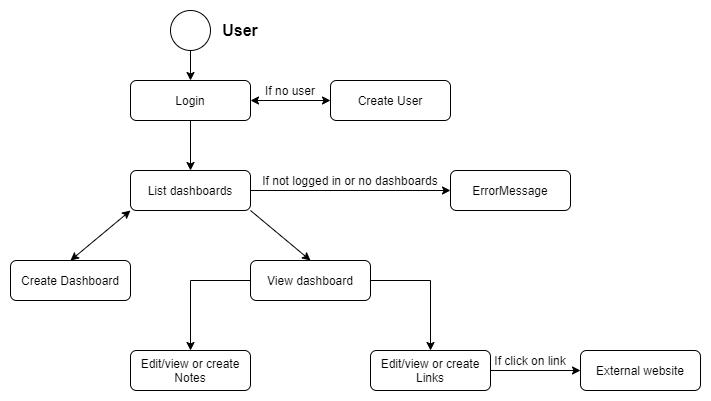

The diagram above was exported from draw.io. Its source (the exported page's mxGraphModel, read from the mxfile embedded in the PNG):
<mxGraphModel dx="1422" dy="732" grid="1" gridSize="10" guides="1" tooltips="1" connect="1" arrows="1" fold="1" page="1" pageScale="1" pageWidth="827" pageHeight="1169" math="0" shadow="0">
  <root>
    <mxCell id="WIyWlLk6GJQsqaUBKTNV-0" />
    <mxCell id="WIyWlLk6GJQsqaUBKTNV-1" parent="WIyWlLk6GJQsqaUBKTNV-0" />
    <mxCell id="WIyWlLk6GJQsqaUBKTNV-3" value="Login" style="rounded=1;whiteSpace=wrap;html=1;fontSize=12;glass=0;strokeWidth=1;shadow=0;" parent="WIyWlLk6GJQsqaUBKTNV-1" vertex="1">
      <mxGeometry x="160" y="80" width="120" height="40" as="geometry" />
    </mxCell>
    <mxCell id="P61Ik9QOcQKtscUEenAn-3" style="edgeStyle=orthogonalEdgeStyle;rounded=0;orthogonalLoop=1;jettySize=auto;html=1;entryX=0.5;entryY=0;entryDx=0;entryDy=0;" edge="1" parent="WIyWlLk6GJQsqaUBKTNV-1" source="P61Ik9QOcQKtscUEenAn-0" target="WIyWlLk6GJQsqaUBKTNV-3">
      <mxGeometry relative="1" as="geometry" />
    </mxCell>
    <mxCell id="P61Ik9QOcQKtscUEenAn-0" value="" style="ellipse;whiteSpace=wrap;html=1;" vertex="1" parent="WIyWlLk6GJQsqaUBKTNV-1">
      <mxGeometry x="200" y="10" width="40" height="40" as="geometry" />
    </mxCell>
    <mxCell id="P61Ik9QOcQKtscUEenAn-4" value="&lt;b&gt;&lt;font style=&quot;font-size: 16px&quot;&gt;User&lt;/font&gt;&lt;/b&gt;" style="text;html=1;strokeColor=none;fillColor=none;align=center;verticalAlign=middle;whiteSpace=wrap;rounded=0;" vertex="1" parent="WIyWlLk6GJQsqaUBKTNV-1">
      <mxGeometry x="250" y="20" width="40" height="20" as="geometry" />
    </mxCell>
    <mxCell id="P61Ik9QOcQKtscUEenAn-6" value="Create User" style="rounded=1;whiteSpace=wrap;html=1;" vertex="1" parent="WIyWlLk6GJQsqaUBKTNV-1">
      <mxGeometry x="360" y="80" width="120" height="40" as="geometry" />
    </mxCell>
    <mxCell id="P61Ik9QOcQKtscUEenAn-8" value="If no user" style="text;html=1;strokeColor=none;fillColor=none;align=center;verticalAlign=middle;whiteSpace=wrap;rounded=0;" vertex="1" parent="WIyWlLk6GJQsqaUBKTNV-1">
      <mxGeometry x="290" y="80" width="60" height="20" as="geometry" />
    </mxCell>
    <mxCell id="P61Ik9QOcQKtscUEenAn-9" value="" style="endArrow=classic;startArrow=classic;html=1;exitX=1;exitY=0.5;exitDx=0;exitDy=0;entryX=0;entryY=0.5;entryDx=0;entryDy=0;" edge="1" parent="WIyWlLk6GJQsqaUBKTNV-1" source="WIyWlLk6GJQsqaUBKTNV-3" target="P61Ik9QOcQKtscUEenAn-6">
      <mxGeometry width="50" height="50" relative="1" as="geometry">
        <mxPoint x="390" y="140" as="sourcePoint" />
        <mxPoint x="440" y="90" as="targetPoint" />
      </mxGeometry>
    </mxCell>
    <mxCell id="P61Ik9QOcQKtscUEenAn-10" value="List dashboards" style="rounded=1;whiteSpace=wrap;html=1;" vertex="1" parent="WIyWlLk6GJQsqaUBKTNV-1">
      <mxGeometry x="160" y="170" width="120" height="40" as="geometry" />
    </mxCell>
    <mxCell id="P61Ik9QOcQKtscUEenAn-11" value="" style="endArrow=classic;html=1;exitX=0.5;exitY=1;exitDx=0;exitDy=0;entryX=0.5;entryY=0;entryDx=0;entryDy=0;" edge="1" parent="WIyWlLk6GJQsqaUBKTNV-1" source="WIyWlLk6GJQsqaUBKTNV-3" target="P61Ik9QOcQKtscUEenAn-10">
      <mxGeometry width="50" height="50" relative="1" as="geometry">
        <mxPoint x="390" y="140" as="sourcePoint" />
        <mxPoint x="440" y="90" as="targetPoint" />
      </mxGeometry>
    </mxCell>
    <mxCell id="P61Ik9QOcQKtscUEenAn-12" value="ErrorMessage" style="rounded=1;whiteSpace=wrap;html=1;" vertex="1" parent="WIyWlLk6GJQsqaUBKTNV-1">
      <mxGeometry x="480" y="170" width="120" height="40" as="geometry" />
    </mxCell>
    <mxCell id="P61Ik9QOcQKtscUEenAn-13" value="" style="endArrow=classic;html=1;exitX=1;exitY=0.5;exitDx=0;exitDy=0;entryX=0;entryY=0.5;entryDx=0;entryDy=0;" edge="1" parent="WIyWlLk6GJQsqaUBKTNV-1" source="P61Ik9QOcQKtscUEenAn-10" target="P61Ik9QOcQKtscUEenAn-12">
      <mxGeometry width="50" height="50" relative="1" as="geometry">
        <mxPoint x="390" y="140" as="sourcePoint" />
        <mxPoint x="440" y="90" as="targetPoint" />
      </mxGeometry>
    </mxCell>
    <mxCell id="P61Ik9QOcQKtscUEenAn-14" value="If not logged in or no dashboards" style="text;html=1;strokeColor=none;fillColor=none;align=center;verticalAlign=middle;whiteSpace=wrap;rounded=0;" vertex="1" parent="WIyWlLk6GJQsqaUBKTNV-1">
      <mxGeometry x="290" y="170" width="180" height="20" as="geometry" />
    </mxCell>
    <mxCell id="P61Ik9QOcQKtscUEenAn-16" value="Create Dashboard" style="rounded=1;whiteSpace=wrap;html=1;" vertex="1" parent="WIyWlLk6GJQsqaUBKTNV-1">
      <mxGeometry x="40" y="260" width="120" height="40" as="geometry" />
    </mxCell>
    <mxCell id="P61Ik9QOcQKtscUEenAn-18" value="View dashboard" style="rounded=1;whiteSpace=wrap;html=1;" vertex="1" parent="WIyWlLk6GJQsqaUBKTNV-1">
      <mxGeometry x="280" y="260" width="120" height="40" as="geometry" />
    </mxCell>
    <mxCell id="P61Ik9QOcQKtscUEenAn-19" value="" style="endArrow=classic;html=1;exitX=1;exitY=1;exitDx=0;exitDy=0;entryX=0.5;entryY=0;entryDx=0;entryDy=0;" edge="1" parent="WIyWlLk6GJQsqaUBKTNV-1" source="P61Ik9QOcQKtscUEenAn-10" target="P61Ik9QOcQKtscUEenAn-18">
      <mxGeometry width="50" height="50" relative="1" as="geometry">
        <mxPoint x="290" y="260" as="sourcePoint" />
        <mxPoint x="340" y="210" as="targetPoint" />
      </mxGeometry>
    </mxCell>
    <mxCell id="P61Ik9QOcQKtscUEenAn-20" value="" style="endArrow=classic;startArrow=classic;html=1;entryX=0;entryY=1;entryDx=0;entryDy=0;exitX=0.5;exitY=0;exitDx=0;exitDy=0;" edge="1" parent="WIyWlLk6GJQsqaUBKTNV-1" source="P61Ik9QOcQKtscUEenAn-16" target="P61Ik9QOcQKtscUEenAn-10">
      <mxGeometry width="50" height="50" relative="1" as="geometry">
        <mxPoint x="390" y="440" as="sourcePoint" />
        <mxPoint x="440" y="390" as="targetPoint" />
      </mxGeometry>
    </mxCell>
    <mxCell id="P61Ik9QOcQKtscUEenAn-23" style="edgeStyle=orthogonalEdgeStyle;rounded=0;orthogonalLoop=1;jettySize=auto;html=1;exitX=0;exitY=0.5;exitDx=0;exitDy=0;entryX=0.5;entryY=0;entryDx=0;entryDy=0;" edge="1" parent="WIyWlLk6GJQsqaUBKTNV-1" source="P61Ik9QOcQKtscUEenAn-18" target="P61Ik9QOcQKtscUEenAn-21">
      <mxGeometry relative="1" as="geometry">
        <mxPoint x="250" y="310" as="targetPoint" />
      </mxGeometry>
    </mxCell>
    <mxCell id="P61Ik9QOcQKtscUEenAn-21" value="Edit/view or create Notes" style="rounded=1;whiteSpace=wrap;html=1;" vertex="1" parent="WIyWlLk6GJQsqaUBKTNV-1">
      <mxGeometry x="160" y="350" width="120" height="40" as="geometry" />
    </mxCell>
    <mxCell id="P61Ik9QOcQKtscUEenAn-24" style="edgeStyle=orthogonalEdgeStyle;rounded=0;orthogonalLoop=1;jettySize=auto;html=1;entryX=0.5;entryY=0;entryDx=0;entryDy=0;exitX=1;exitY=0.5;exitDx=0;exitDy=0;" edge="1" parent="WIyWlLk6GJQsqaUBKTNV-1" source="P61Ik9QOcQKtscUEenAn-18" target="P61Ik9QOcQKtscUEenAn-22">
      <mxGeometry relative="1" as="geometry">
        <mxPoint x="500" y="290" as="sourcePoint" />
      </mxGeometry>
    </mxCell>
    <mxCell id="P61Ik9QOcQKtscUEenAn-22" value="Edit/view or create Links" style="rounded=1;whiteSpace=wrap;html=1;" vertex="1" parent="WIyWlLk6GJQsqaUBKTNV-1">
      <mxGeometry x="400" y="350" width="120" height="40" as="geometry" />
    </mxCell>
    <mxCell id="P61Ik9QOcQKtscUEenAn-25" value="" style="endArrow=classic;html=1;exitX=1;exitY=0.5;exitDx=0;exitDy=0;entryX=0;entryY=0.5;entryDx=0;entryDy=0;" edge="1" parent="WIyWlLk6GJQsqaUBKTNV-1" source="P61Ik9QOcQKtscUEenAn-22" target="P61Ik9QOcQKtscUEenAn-26">
      <mxGeometry width="50" height="50" relative="1" as="geometry">
        <mxPoint x="390" y="440" as="sourcePoint" />
        <mxPoint x="460" y="450" as="targetPoint" />
      </mxGeometry>
    </mxCell>
    <mxCell id="P61Ik9QOcQKtscUEenAn-26" value="External website" style="rounded=1;whiteSpace=wrap;html=1;" vertex="1" parent="WIyWlLk6GJQsqaUBKTNV-1">
      <mxGeometry x="610" y="350" width="120" height="40" as="geometry" />
    </mxCell>
    <mxCell id="P61Ik9QOcQKtscUEenAn-27" value="If click on link" style="text;html=1;strokeColor=none;fillColor=none;align=center;verticalAlign=middle;whiteSpace=wrap;rounded=0;rotation=0;" vertex="1" parent="WIyWlLk6GJQsqaUBKTNV-1">
      <mxGeometry x="520" y="350" width="80" height="20" as="geometry" />
    </mxCell>
  </root>
</mxGraphModel>